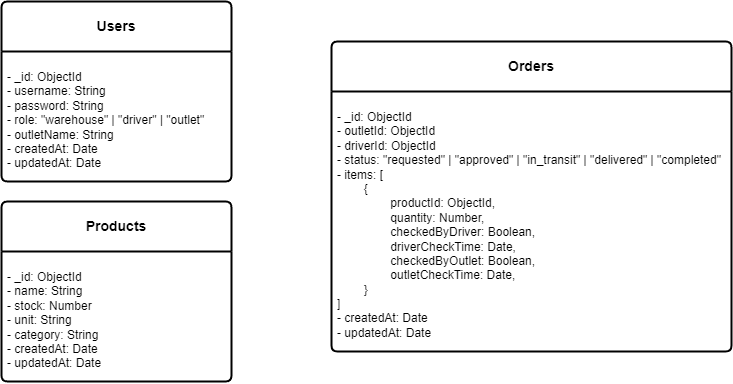

The diagram above was exported from draw.io. Its source (the exported page's mxGraphModel, read from the mxfile embedded in the PNG):
<mxGraphModel dx="1233" dy="524" grid="1" gridSize="10" guides="1" tooltips="1" connect="1" arrows="1" fold="1" page="1" pageScale="1" pageWidth="850" pageHeight="1100" math="0" shadow="0">
  <root>
    <mxCell id="0" />
    <mxCell id="1" parent="0" />
    <mxCell id="2" value="&lt;b&gt;Users&lt;/b&gt;" style="swimlane;childLayout=stackLayout;horizontal=1;startSize=50;horizontalStack=0;rounded=1;fontSize=14;fontStyle=0;strokeWidth=2;resizeParent=0;resizeLast=1;shadow=0;dashed=0;align=center;arcSize=4;whiteSpace=wrap;html=1;" vertex="1" parent="1">
      <mxGeometry x="60" y="80" width="230" height="180" as="geometry" />
    </mxCell>
    <mxCell id="3" value="&lt;p&gt;- _id: ObjectId&lt;br&gt;- username: String&lt;br&gt;- password: String&lt;br&gt;- role: &quot;warehouse&quot; | &quot;driver&quot; | &quot;outlet&quot;&lt;br&gt;- outletName: String&lt;br&gt;- createdAt: Date&lt;br&gt;- updatedAt: Date&lt;/p&gt;" style="align=left;strokeColor=none;fillColor=none;spacingLeft=4;fontSize=12;verticalAlign=top;resizable=0;rotatable=0;part=1;html=1;" vertex="1" parent="2">
      <mxGeometry y="50" width="230" height="130" as="geometry" />
    </mxCell>
    <mxCell id="4" value="&lt;b&gt;Products&lt;/b&gt;" style="swimlane;childLayout=stackLayout;horizontal=1;startSize=50;horizontalStack=0;rounded=1;fontSize=14;fontStyle=0;strokeWidth=2;resizeParent=0;resizeLast=1;shadow=0;dashed=0;align=center;arcSize=4;whiteSpace=wrap;html=1;" vertex="1" parent="1">
      <mxGeometry x="60" y="280" width="230" height="180" as="geometry" />
    </mxCell>
    <mxCell id="5" value="&lt;p&gt;- _id: ObjectId&lt;br&gt;- name: String&lt;br&gt;- stock: Number&lt;br&gt;- unit: String&lt;br&gt;- category: String&lt;br&gt;- createdAt: Date&lt;br&gt;- updatedAt: Date&lt;/p&gt;" style="align=left;strokeColor=none;fillColor=none;spacingLeft=4;fontSize=12;verticalAlign=top;resizable=0;rotatable=0;part=1;html=1;" vertex="1" parent="4">
      <mxGeometry y="50" width="230" height="130" as="geometry" />
    </mxCell>
    <mxCell id="6" value="&lt;b&gt;Orders&lt;/b&gt;" style="swimlane;childLayout=stackLayout;horizontal=1;startSize=50;horizontalStack=0;rounded=1;fontSize=14;fontStyle=0;strokeWidth=2;resizeParent=0;resizeLast=1;shadow=0;dashed=0;align=center;arcSize=4;whiteSpace=wrap;html=1;" vertex="1" parent="1">
      <mxGeometry x="390" y="120" width="400" height="310" as="geometry" />
    </mxCell>
    <mxCell id="7" value="&lt;p style=&quot;scrollbar-color: light-dark(#e2e2e2, #4b4b4b)&lt;br/&gt;&#09;&#09;&#09;&#09;&#09;light-dark(#fbfbfb, var(--dark-panel-color));&quot;&gt;- _id: ObjectId&lt;br&gt;- outletId: ObjectId&lt;br&gt;- driverId: ObjectId&lt;br&gt;- status: &quot;requested&quot; | &quot;approved&quot; | &quot;in_transit&quot; | &quot;delivered&quot; | &quot;completed&quot;&lt;br&gt;- items: [&lt;br&gt;&lt;span style=&quot;white-space: pre;&quot;&gt;&#09;&lt;/span&gt;{&lt;br&gt;&lt;span style=&quot;white-space: pre;&quot;&gt;&#09;&lt;span style=&quot;white-space: pre;&quot;&gt;&#09;&lt;/span&gt;productId: ObjectId,&lt;br&gt;&lt;/span&gt;&lt;span style=&quot;white-space: pre;&quot;&gt;&#09;&lt;/span&gt;&lt;span style=&quot;white-space: pre;&quot;&gt;&#09;&lt;/span&gt;quantity: Number,&lt;br&gt;&lt;span style=&quot;white-space: pre;&quot;&gt;&#09;&lt;/span&gt;&lt;span style=&quot;white-space: pre;&quot;&gt;&#09;&lt;/span&gt;checkedByDriver: Boolean,&lt;br&gt;&lt;span style=&quot;white-space: pre;&quot;&gt;&#09;&lt;/span&gt;&lt;span style=&quot;white-space: pre;&quot;&gt;&#09;&lt;/span&gt;driverCheckTime: Date,&lt;br&gt;&lt;span style=&quot;white-space: pre;&quot;&gt;&#09;&lt;/span&gt;&lt;span style=&quot;white-space: pre;&quot;&gt;&#09;&lt;/span&gt;&lt;span style=&quot;background-color: transparent;&quot;&gt;checkedByOutlet: Boolean,&lt;br&gt;&lt;/span&gt;&lt;span style=&quot;scrollbar-color: light-dark(#e2e2e2, #4b4b4b)&lt;br/&gt;&#09;&#09;&#09;&#09;&#09;light-dark(#fbfbfb, var(--dark-panel-color)); white-space-collapse: preserve;&quot;&gt;&#09;&lt;/span&gt;&lt;span style=&quot;scrollbar-color: light-dark(#e2e2e2, #4b4b4b)&lt;br/&gt;&#09;&#09;&#09;&#09;&#09;light-dark(#fbfbfb, var(--dark-panel-color)); white-space-collapse: preserve;&quot;&gt;&#09;&lt;/span&gt;outletCheckTime: Date,&lt;br&gt;&lt;span style=&quot;white-space: pre;&quot;&gt;&#09;&lt;/span&gt;}&lt;br&gt;]&lt;br&gt;- createdAt: Date&lt;br&gt;- updatedAt: Date&lt;/p&gt;" style="align=left;strokeColor=none;fillColor=none;spacingLeft=4;fontSize=12;verticalAlign=top;resizable=0;rotatable=0;part=1;html=1;" vertex="1" parent="6">
      <mxGeometry y="50" width="400" height="260" as="geometry" />
    </mxCell>
  </root>
</mxGraphModel>